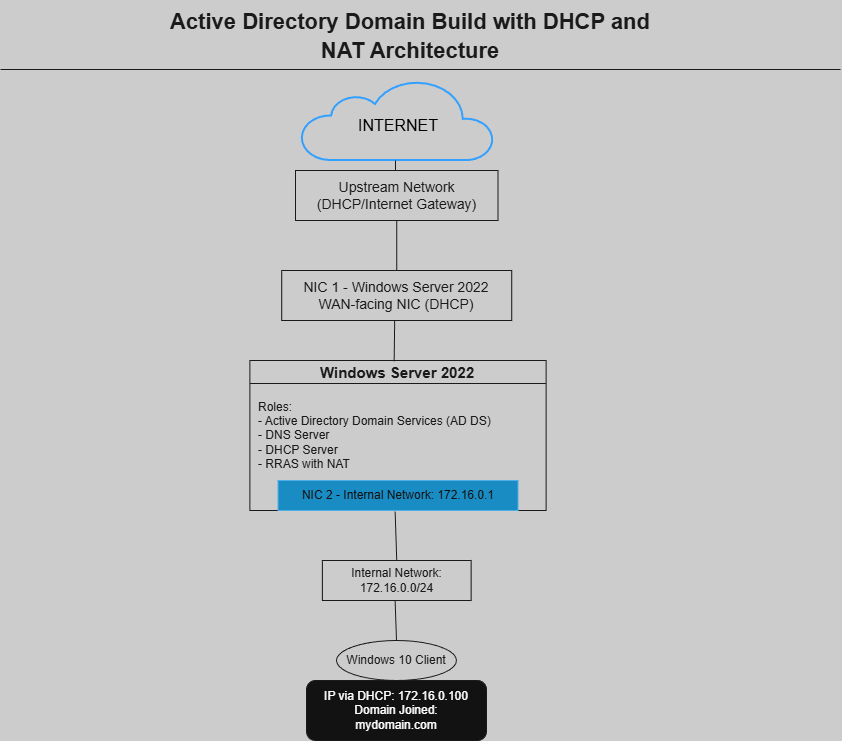

The diagram above was exported from draw.io. Its source (the exported page's mxGraphModel, read from the mxfile embedded in the PNG):
<mxGraphModel dx="1097" dy="656" grid="1" gridSize="10" guides="1" tooltips="1" connect="1" arrows="1" fold="1" page="1" pageScale="1" pageWidth="850" pageHeight="1100" background="light-dark(#000000,#CCCCCC)" math="0" shadow="0">
  <root>
    <mxCell id="0" />
    <mxCell id="1" parent="0" />
    <mxCell id="gi1YwK7xzhnvDZ47MZTA-1" parent="1" style="text;html=1;whiteSpace=wrap;overflow=hidden;rounded=0;align=center;" value="&lt;h1 style=&quot;margin-top: 0px;&quot;&gt;&lt;font style=&quot;font-size: 22px; color: light-dark(rgb(0, 0, 0), rgb(26, 26, 26));&quot;&gt;Active Directory Domain Build with DHCP and NAT Architecture&lt;/font&gt;&lt;/h1&gt;" vertex="1">
      <mxGeometry height="70" width="510" x="160" as="geometry" />
    </mxCell>
    <mxCell id="gi1YwK7xzhnvDZ47MZTA-2" edge="1" parent="1" style="endArrow=none;html=1;rounded=0;strokeColor=light-dark(#000000,#1A1A1A);" value="">
      <mxGeometry height="50" relative="1" width="50" as="geometry">
        <mxPoint x="5" y="69" as="sourcePoint" />
        <mxPoint x="845" y="69" as="targetPoint" />
      </mxGeometry>
    </mxCell>
    <mxCell id="gi1YwK7xzhnvDZ47MZTA-7" parent="1" style="text;html=1;whiteSpace=wrap;align=center;verticalAlign=middle;rounded=0;glass=0;strokeColor=light-dark(#000000,#1A1A1A);fontColor=light-dark(#000000,#1A1A1A);" value="&lt;font style=&quot;font-size: 14px;&quot;&gt;Upstream Network (DHCP/Internet Gateway)&lt;/font&gt;" vertex="1">
      <mxGeometry height="50" width="202.5" x="300" y="170" as="geometry" />
    </mxCell>
    <mxCell id="gi1YwK7xzhnvDZ47MZTA-8" parent="1" style="text;html=1;whiteSpace=wrap;align=center;verticalAlign=middle;rounded=0;glass=0;strokeColor=light-dark(#000000,#1A1A1A);" value="&lt;font style=&quot;font-size: 14px; color: light-dark(rgb(0, 0, 0), rgb(26, 26, 26));&quot;&gt;NIC 1 - Windows Server 2022&lt;/font&gt;&lt;div&gt;&lt;font style=&quot;font-size: 14px; color: light-dark(rgb(0, 0, 0), rgb(26, 26, 26));&quot;&gt;WAN-facing NIC (DHCP)&lt;/font&gt;&lt;/div&gt;" vertex="1">
      <mxGeometry height="50" width="230" x="286.25" y="270" as="geometry" />
    </mxCell>
    <mxCell id="gi1YwK7xzhnvDZ47MZTA-9" edge="1" parent="1" source="gi1YwK7xzhnvDZ47MZTA-8" style="endArrow=none;html=1;rounded=0;strokeColor=light-dark(#000000,#1A1A1A);entryX=0.5;entryY=1;entryDx=0;entryDy=0;exitX=0.5;exitY=0;exitDx=0;exitDy=0;" target="gi1YwK7xzhnvDZ47MZTA-7" value="">
      <mxGeometry height="50" relative="1" width="50" as="geometry">
        <Array as="points" />
        <mxPoint x="400.96" y="260" as="sourcePoint" />
        <mxPoint x="400.96" y="230" as="targetPoint" />
      </mxGeometry>
    </mxCell>
    <mxCell id="gi1YwK7xzhnvDZ47MZTA-10" edge="1" parent="1" source="gi1YwK7xzhnvDZ47MZTA-15" style="endArrow=none;html=1;rounded=0;strokeColor=light-dark(#000000,#1A1A1A);entryX=0.491;entryY=1.007;entryDx=0;entryDy=0;entryPerimeter=0;exitX=0.487;exitY=0.006;exitDx=0;exitDy=0;exitPerimeter=0;" target="gi1YwK7xzhnvDZ47MZTA-8" value="">
      <mxGeometry height="50" relative="1" width="50" as="geometry">
        <Array as="points" />
        <mxPoint x="400" y="350" as="sourcePoint" />
        <mxPoint x="400" y="330" as="targetPoint" />
      </mxGeometry>
    </mxCell>
    <mxCell id="gi1YwK7xzhnvDZ47MZTA-15" parent="1" style="swimlane;whiteSpace=wrap;html=1;strokeColor=light-dark(#000000,#1A1A1A);fillColor=none;" value="&lt;font style=&quot;font-size: 15px; color: light-dark(rgb(0, 0, 0), rgb(26, 26, 26));&quot;&gt;Windows Server 2022&lt;/font&gt;" vertex="1">
      <mxGeometry height="150" width="296.25" x="254.38" y="360" as="geometry" />
    </mxCell>
    <mxCell id="gi1YwK7xzhnvDZ47MZTA-16" parent="gi1YwK7xzhnvDZ47MZTA-15" style="text;html=1;whiteSpace=wrap;strokeColor=none;fillColor=none;align=left;verticalAlign=middle;rounded=0;autosize=1;resizable=0;" value="&lt;div style=&quot;&quot;&gt;&lt;span style=&quot;background-color: transparent;&quot;&gt;&lt;font style=&quot;color: light-dark(rgb(0, 0, 0), rgb(26, 26, 26));&quot;&gt;Roles:&lt;/font&gt;&lt;/span&gt;&lt;/div&gt;&lt;div style=&quot;&quot;&gt;&lt;span style=&quot;background-color: transparent; color: light-dark(rgb(0, 0, 0), rgb(26, 26, 26));&quot;&gt;- Active Directory Domain Services (AD DS)&lt;/span&gt;&lt;br&gt;&lt;span style=&quot;background-color: transparent; color: light-dark(rgb(0, 0, 0), rgb(26, 26, 26));&quot;&gt;- DNS Server&lt;/span&gt;&lt;br&gt;&lt;span style=&quot;background-color: transparent; color: light-dark(rgb(0, 0, 0), rgb(26, 26, 26));&quot;&gt;- DHCP Server&lt;/span&gt;&lt;br&gt;&lt;span style=&quot;background-color: transparent; color: light-dark(rgb(0, 0, 0), rgb(26, 26, 26));&quot;&gt;- RRAS with NAT&lt;/span&gt;&lt;/div&gt;" vertex="1">
      <mxGeometry height="90" width="260" x="6.25" y="30" as="geometry" />
    </mxCell>
    <mxCell id="gi1YwK7xzhnvDZ47MZTA-19" parent="gi1YwK7xzhnvDZ47MZTA-15" style="text;html=1;whiteSpace=wrap;strokeColor=#006EAF;fillColor=#1ba1e2;align=center;verticalAlign=middle;rounded=0;fontColor=#ffffff;" value="NIC 2 - Internal Network: 172.16.0.1" vertex="1">
      <mxGeometry height="30" width="240" x="28.13" y="120" as="geometry" />
    </mxCell>
    <mxCell id="gi1YwK7xzhnvDZ47MZTA-25" parent="1" style="text;html=1;whiteSpace=wrap;strokeColor=light-dark(#000000,#1A1A1A);fillColor=none;align=center;verticalAlign=middle;rounded=0;" value="&lt;font style=&quot;color: light-dark(rgb(0, 0, 0), rgb(26, 26, 26));&quot;&gt;Internal Network: 172.16.0.0/24&lt;/font&gt;" vertex="1">
      <mxGeometry height="40" width="148.75" x="326.87" y="560" as="geometry" />
    </mxCell>
    <mxCell id="gi1YwK7xzhnvDZ47MZTA-27" edge="1" parent="1" source="gi1YwK7xzhnvDZ47MZTA-25" style="endArrow=none;html=1;rounded=0;strokeColor=light-dark(#000000,#1A1A1A);entryX=0.488;entryY=1.035;entryDx=0;entryDy=0;entryPerimeter=0;exitX=0.5;exitY=0;exitDx=0;exitDy=0;" target="gi1YwK7xzhnvDZ47MZTA-19" value="">
      <mxGeometry height="50" relative="1" width="50" as="geometry">
        <Array as="points" />
        <mxPoint x="401" y="550" as="sourcePoint" />
        <mxPoint x="401.07" y="530" as="targetPoint" />
      </mxGeometry>
    </mxCell>
    <mxCell id="gi1YwK7xzhnvDZ47MZTA-28" edge="1" parent="1" source="gi1YwK7xzhnvDZ47MZTA-29" style="endArrow=none;html=1;rounded=0;strokeColor=light-dark(#000000,#1A1A1A);entryX=0.489;entryY=0.994;entryDx=0;entryDy=0;entryPerimeter=0;exitX=0.5;exitY=0;exitDx=0;exitDy=0;" target="gi1YwK7xzhnvDZ47MZTA-25" value="">
      <mxGeometry height="50" relative="1" width="50" as="geometry">
        <Array as="points" />
        <mxPoint x="401.06" y="630" as="sourcePoint" />
        <mxPoint x="401.13" y="610" as="targetPoint" />
      </mxGeometry>
    </mxCell>
    <mxCell id="gi1YwK7xzhnvDZ47MZTA-29" parent="1" style="ellipse;whiteSpace=wrap;html=1;fillColor=none;strokeColor=light-dark(#000000,#1A1A1A);" value="&lt;font style=&quot;color: light-dark(rgb(0, 0, 0), rgb(26, 26, 26));&quot;&gt;Windows 10 Client&lt;/font&gt;" vertex="1">
      <mxGeometry height="40" width="120" x="341" y="640" as="geometry" />
    </mxCell>
    <mxCell id="gi1YwK7xzhnvDZ47MZTA-33" parent="1" style="text;html=1;whiteSpace=wrap;strokeColor=none;fillColor=none;align=center;verticalAlign=middle;rounded=0;" value="&lt;font style=&quot;font-size: 16px; color: light-dark(rgb(0, 0, 0), rgb(0, 0, 0));&quot;&gt;INTERNET&lt;/font&gt;" vertex="1">
      <mxGeometry height="30" width="60" x="372.51" y="109.99999999999999" as="geometry" />
    </mxCell>
    <mxCell id="gi1YwK7xzhnvDZ47MZTA-36" parent="1" style="rounded=1;whiteSpace=wrap;html=1;strokeColor=light-dark(#000000,#1A1A1A);" value="IP via DHCP: 172.16.0.100&lt;div&gt;Domain Joined:&lt;/div&gt;&lt;div&gt;mydomain.com&lt;/div&gt;" vertex="1">
      <mxGeometry height="60" width="180" x="311" y="680" as="geometry" />
    </mxCell>
    <mxCell id="gi1YwK7xzhnvDZ47MZTA-44" parent="1" style="html=1;verticalLabelPosition=bottom;align=center;labelBackgroundColor=#ffffff;verticalAlign=top;strokeWidth=2;strokeColor=#0080F0;shadow=0;dashed=0;shape=mxgraph.ios7.icons.cloud;fillColor=light-dark(#FFFFFF,transparent);" value="" vertex="1">
      <mxGeometry height="80" width="192.51" x="306.25" y="80" as="geometry" />
    </mxCell>
    <mxCell id="gi1YwK7xzhnvDZ47MZTA-45" edge="1" parent="1" source="gi1YwK7xzhnvDZ47MZTA-7" style="endArrow=none;html=1;rounded=0;strokeColor=light-dark(#000000,#1A1A1A);entryX=0.487;entryY=1;entryDx=0;entryDy=0;entryPerimeter=0;exitX=0.494;exitY=-0.001;exitDx=0;exitDy=0;exitPerimeter=0;" target="gi1YwK7xzhnvDZ47MZTA-44" value="">
      <mxGeometry height="50" relative="1" width="50" as="geometry">
        <Array as="points" />
        <mxPoint x="400.74" y="170" as="sourcePoint" />
        <mxPoint x="401" y="160" as="targetPoint" />
      </mxGeometry>
    </mxCell>
  </root>
</mxGraphModel>